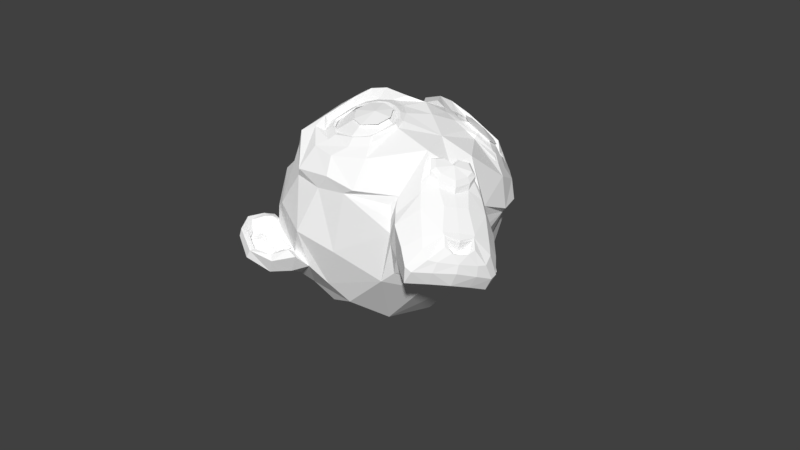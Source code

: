 # Source: SphereSuzanne.blend  (saved by Blender 2.79.0; exported with 4.5.12 LTS)
import bpy
from mathutils import Matrix  # noqa: F401  (used for matrix-valued properties, if any)

bpy.ops.wm.read_factory_settings(use_empty=True)
scene = bpy.context.scene
scene.name = 'Scene'

# ---- collections
col_collection_1 = bpy.data.collections.new('Collection 1'); scene.collection.children.link(col_collection_1)

# ---- materials (node trees are filled in below, after node groups)
mat_suzannemat = bpy.data.materials.new('SuzanneMat')
mat_suzannemat.alpha_threshold = 0.0
mat_suzannemat.use_transparent_shadow = False
mat_suzannemat.diffuse_color = (1.0, 1.0, 1.0, 1.0)
mat_suzannemat.roughness = 0.5
mat_suzannemat.specular_intensity = 0.0

# ---- material node trees

# ---- world
world_world = bpy.data.worlds.new('World'); scene.world = world_world
world_world.color = (0.05088, 0.05088, 0.05088)
world_world.use_sun_shadow = False
world_world.sun_shadow_jitter_overblur = 0.0
world_world.cycles.sampling_method = 'MANUAL'

# ---- meshes
me_suzanne = bpy.data.meshes.new('Suzanne')
me_suzanne.from_pydata([(0.5131, -0.8415, 0.1806), (-0.5131, -0.8415, 0.1806), (0.5921, -0.7539, 0.09848), (-0.5921, -0.7539, 0.09848), (0.6573, -0.6289, 0.05198), (-0.6573, -0.6289, 0.05198), (0.4978, -0.7381, -0.06151), (-0.4978, -0.7381, -0.06151), (0.4585, -0.838, 0.02005), (-0.4585, -0.838, 0.02005), (0.433, -0.8866, 0.1478), (-0.433, -0.8866, 0.1478), (0.3466, -0.9226, 0.1897), (-0.3466, -0.9226, 0.1897), (0.2884, -0.9167, 0.1045), (-0.2884, -0.9167, 0.1045), (0.2653, -0.8731, 0.04534), (-0.2653, -0.8731, 0.04534), (0.1269, -0.8621, 0.3509), (-0.1269, -0.8621, 0.3509), (0.1972, -0.9094, 0.3123), (-0.1972, -0.9094, 0.3123), (0.3054, -0.9196, 0.2876), (-0.3054, -0.9196, 0.2876), (0.3284, -0.8913, 0.3804), (-0.3284, -0.8913, 0.3804), (0.2541, -0.8466, 0.4716), (-0.2541, -0.8466, 0.4716), (0.2072, -0.7534, 0.558), (-0.2072, -0.7534, 0.558), (0.4078, -0.6636, 0.5872), (-0.4078, -0.6636, 0.5872), (0.4028, -0.7759, 0.5093), (-0.4028, -0.7759, 0.5093), (0.4058, -0.8514, 0.4043), (-0.4058, -0.8514, 0.4043), (0.4926, -0.821, 0.3609), (-0.4926, -0.821, 0.3609), (0.5519, -0.725, 0.4241), (-0.5519, -0.725, 0.4241), (0.5986, -0.6019, 0.4724), (-0.5986, -0.6019, 0.4724), (0.693, -0.5882, 0.2611), (-0.693, -0.5882, 0.2611), (0.6278, -0.7119, 0.2624), (-0.6278, -0.7119, 0.2624), (0.5333, -0.8172, 0.2662), (-0.5333, -0.8172, 0.2662), (0.5348, -0.8281, 0.2635), (-0.5348, -0.8281, 0.2635), (0.4937, -0.8307, 0.3651), (-0.4937, -0.8307, 0.3651), (0.3973, -0.8668, 0.4149), (-0.3973, -0.8668, 0.4149), (0.3133, -0.9089, 0.384), (-0.3133, -0.9089, 0.384), (0.2815, -0.9399, 0.2844), (-0.2815, -0.9399, 0.2844), (0.331, -0.9419, 0.178), (-0.331, -0.9419, 0.178), (0.4086, -0.9095, 0.2704), (-0.4086, -0.9095, 0.2704), (0.4254, -0.9051, 0.1275), (-0.4254, -0.9051, 0.1275), (0.5148, -0.8522, 0.17), (-0.5148, -0.8522, 0.17), (0.0, -0.8542, 0.5272), (0.0, -0.9407, 0.4207), (0.0, -0.7297, -0.6712), (0.0, -0.8753, -0.4007), (0.0, -0.9346, -0.2623), (0.0, -0.6976, -0.7281), (0.0, -0.7334, 0.5684), (0.0, -0.6334, 0.7004), (0.0, 0.4051, 0.7637), (0.0, 0.636, 0.472), (0.0, 0.659, 0.06999), (0.0, 0.3598, -0.3883), (0.3173, -0.6951, -0.3312), (-0.3173, -0.6951, -0.3312), (0.3613, -0.6084, -0.5165), (-0.3613, -0.6084, -0.5165), (0.3427, -0.5642, -0.6761), (-0.3427, -0.5642, -0.6761), (0.3278, -0.5093, -0.7878), (-0.3278, -0.5093, -0.7878), (0.2883, -0.4995, -0.8223), (-0.2883, -0.4995, -0.8223), (0.1583, -0.5276, -0.8454), (-0.1583, -0.5276, -0.8454), (0.0, -0.5477, -0.8571), (0.5718, -0.5941, -0.2047), (-0.5718, -0.5941, -0.2047), (0.7102, -0.565, -0.05216), (-0.7102, -0.565, -0.05216), (0.8244, -0.4448, 0.1481), (-0.8244, -0.4448, 0.1481), (0.7957, -0.574, 0.4029), (-0.7957, -0.574, 0.4029), (0.6926, -0.6173, 0.4736), (-0.6926, -0.6173, 0.4736), (0.4994, -0.6928, 0.6094), (-0.4994, -0.6928, 0.6094), (0.3145, -0.727, 0.7453), (-0.3145, -0.727, 0.7453), (0.1601, -0.7684, 0.7347), (-0.1601, -0.7684, 0.7347), (0.07509, -0.8353, 0.5776), (-0.07509, -0.8353, 0.5776), (0.2, -0.8712, 0.4898), (-0.2, -0.8712, 0.4898), (0.1658, -0.9089, 0.3819), (-0.1658, -0.9089, 0.3819), (0.2884, -0.9167, 0.1045), (-0.2884, -0.9167, 0.1045), (0.4855, -0.8141, 0.0001658), (-0.4855, -0.8141, 0.0001658), (0.5921, -0.7419, 0.06137), (-0.5921, -0.7419, 0.06137), (0.6804, -0.677, 0.1981), (-0.6804, -0.677, 0.1981), (0.6767, -0.6666, 0.3098), (-0.6767, -0.6666, 0.3098), (0.6344, -0.6825, 0.3917), (-0.6344, -0.6825, 0.3917), (0.4769, -0.7619, 0.4781), (-0.4769, -0.7619, 0.4781), (0.2898, -0.8265, 0.5326), (-0.2898, -0.8265, 0.5326), (0.0, -0.7125, -0.7208), (0.1055, -0.72, -0.6911), (-0.1055, -0.72, -0.6911), (0.1075, -0.6791, -0.7609), (-0.1075, -0.6791, -0.7609), (0.05643, -0.6595, -0.7905), (-0.05643, -0.6595, -0.7905), (0.0, -0.6521, -0.7965), (0.0, -0.8994, -0.2883), (0.0, -0.9152, -0.2275), (0.141, -0.9034, -0.2324), (-0.141, -0.9034, -0.2324), (0.1625, -0.8769, -0.3149), (-0.1625, -0.8769, -0.3149), (0.1086, -0.852, -0.3834), (-0.1086, -0.852, -0.3834), (0.5125, -0.7707, -0.07977), (-0.5125, -0.7707, -0.07977), (0.687, -0.6588, 0.05317), (-0.687, -0.6588, 0.05317), (0.7482, -0.6098, 0.2072), (-0.7482, -0.6098, 0.2072), (0.7265, -0.6493, 0.3685), (-0.7265, -0.6493, 0.3685), (0.6733, -0.7183, 0.4069), (-0.6733, -0.7183, 0.4069), (0.4467, -0.8068, 0.557), (-0.4467, -0.8068, 0.557), (0.3136, -0.8378, 0.6427), (-0.3136, -0.8378, 0.6427), (0.2095, -0.868, 0.6344), (-0.2095, -0.868, 0.6344), (0.1178, -0.9263, 0.4874), (-0.1178, -0.9263, 0.4874), (0.1627, -0.959, -0.1527), (-0.1627, -0.959, -0.1527), (0.2369, -0.7583, -0.5086), (-0.2369, -0.7583, -0.5086), (0.242, -0.6759, -0.6784), (-0.242, -0.6759, -0.6784), (0.2439, -0.6365, -0.7476), (-0.2439, -0.6365, -0.7476), (0.2085, -0.5989, -0.8054), (-0.2085, -0.5989, -0.8054), (0.1458, -0.5988, -0.8188), (-0.1458, -0.5988, -0.8188), (0.0, -0.6052, -0.8309), (0.0, -0.9538, 0.03483), (0.0, -0.9514, 0.2714), (0.3706, -0.7959, 0.5294), (-0.3706, -0.7959, 0.5294), (0.2341, -0.9308, 0.1716), (-0.2341, -0.9308, 0.1716), (0.1859, -0.9303, 0.2681), (-0.1859, -0.9303, 0.2681), (0.1148, -0.7261, -0.6722), (-0.1148, -0.7261, -0.6722), (0.08813, -0.8042, -0.5111), (-0.08813, -0.8042, -0.5111), (0.0, -0.8061, -0.5134), (0.0, -0.8408, -0.4221), (0.1157, -0.8878, -0.3535), (-0.1157, -0.8878, -0.3535), (0.165, -0.9107, -0.2979), (-0.165, -0.9107, -0.2979), (0.146, -0.9336, -0.2001), (-0.146, -0.9336, -0.2001), (0.05307, -0.9442, -0.1942), (-0.05307, -0.9442, -0.1942), (0.0, -0.9498, -0.2689), (0.06069, -0.9557, -0.2122), (-0.06069, -0.9557, -0.2122), (0.1201, -0.9488, -0.2192), (-0.1201, -0.9488, -0.2192), (0.1328, -0.9357, -0.2898), (-0.1328, -0.9357, -0.2898), (0.09611, -0.9148, -0.3232), (-0.09611, -0.9148, -0.3232), (0.0, -0.9043, -0.3635), (0.3424, -0.6295, -0.4373), (-0.3424, -0.6295, -0.4373), (0.2159, -0.8324, -0.3402), (-0.2159, -0.8324, -0.3402), (0.2233, -0.8043, -0.405), (-0.2233, -0.8043, -0.405), (0.3362, -0.6538, -0.3882), (-0.3362, -0.6538, -0.3882), (0.0, -0.6543, -0.7883), (0.04269, -0.6553, -0.7837), (-0.04269, -0.6553, -0.7837), (0.08669, -0.682, -0.7534), (-0.08669, -0.682, -0.7534), (0.08967, -0.7091, -0.7069), (-0.08967, -0.7091, -0.7069), (0.0, -0.6414, -0.7431), (0.09061, -0.6528, -0.7226), (-0.09061, -0.6528, -0.7226), (0.08817, -0.6219, -0.7601), (-0.08817, -0.6219, -0.7601), (0.04339, -0.61, -0.7832), (-0.04339, -0.61, -0.7832), (0.0, -0.6092, -0.7877), (0.2295, -0.9337, 0.2693), (-0.2295, -0.9337, 0.2693), (0.2557, -0.936, 0.1883), (-0.2557, -0.936, 0.1883), (0.3839, -0.8193, 0.4813), (-0.3839, -0.8193, 0.4813), (0.3192, -0.8482, 0.4811), (-0.3192, -0.8482, 0.4811), (0.465, -0.8191, 0.4322), (-0.465, -0.8191, 0.4322), (0.6044, -0.7228, 0.3727), (-0.6044, -0.7228, 0.3727), (0.633, -0.7165, 0.3068), (-0.633, -0.7165, 0.3068), (0.6416, -0.7185, 0.2093), (-0.6416, -0.7185, 0.2093), (0.5638, -0.7905, 0.1077), (-0.5638, -0.7905, 0.1077), (0.4713, -0.8489, 0.06107), (-0.4713, -0.8489, 0.06107), (0.3022, -0.9331, 0.1232), (-0.3022, -0.9331, 0.1232), (0.2311, -0.9113, 0.3623), (-0.2311, -0.9113, 0.3623), (0.2573, -0.8811, 0.4424), (-0.2573, -0.8811, 0.4424), (0.2911, -0.8621, 0.4298), (-0.2911, -0.8621, 0.4298), (0.2554, -0.8904, 0.3672), (-0.2554, -0.8904, 0.3672), (0.328, -0.9106, 0.1452), (-0.328, -0.9106, 0.1452), (0.4774, -0.8357, 0.09081), (-0.4774, -0.8357, 0.09081), (0.5568, -0.7814, 0.1274), (-0.5568, -0.7814, 0.1274), (0.6211, -0.7187, 0.2303), (-0.6211, -0.7187, 0.2303), (0.6166, -0.7104, 0.3051), (-0.6166, -0.7104, 0.3051), (0.5884, -0.7176, 0.3647), (-0.5884, -0.7176, 0.3647), (0.4654, -0.8025, 0.4306), (-0.4654, -0.8025, 0.4306), (0.333, -0.8464, 0.4592), (-0.333, -0.8464, 0.4592), (0.3902, -0.8183, 0.4608), (-0.3902, -0.8183, 0.4608), (0.2814, -0.9131, 0.2119), (-0.2814, -0.9131, 0.2119), (0.2664, -0.9041, 0.2842), (-0.2664, -0.9041, 0.2842), (0.1484, -0.7104, 0.6012), (-0.1484, -0.7104, 0.6012), (0.2164, -0.6486, 0.7285), (-0.2164, -0.6486, 0.7285), (0.3546, -0.6086, 0.7219), (-0.3546, -0.6086, 0.7219), (0.523, -0.5729, 0.5935), (-0.523, -0.5729, 0.5935), (0.6952, -0.496, 0.4619), (-0.6952, -0.496, 0.4619), (0.7764, -0.4575, 0.3976), (-0.7764, -0.4575, 0.3976), (0.8007, -0.3767, 0.1674), (-0.8007, -0.3767, 0.1674), (0.7161, -0.4307, -0.01297), (-0.7161, -0.4307, -0.01297), (0.6006, -0.5217, -0.1541), (-0.6006, -0.5217, -0.1541), (0.0, -0.289, 0.8995), (0.0, 0.04232, 0.9033), (0.0, 0.5705, -0.1686), (0.0, -0.1492, -0.6065), (0.0, -0.4462, -0.8618), (0.0, -0.3433, -0.7838), (0.0, -0.3193, -0.6728), (0.0, -0.2692, -0.6306), (0.8141, -0.06665, 0.2271), (-0.8141, -0.06665, 0.2271), (0.7955, 0.01911, 0.3016), (-0.7955, 0.01911, 0.3016), (0.6734, 0.3387, 0.2401), (-0.6734, 0.3387, 0.2401), (0.3887, 0.5417, 0.3796), (-0.3887, 0.5417, 0.3796), (0.7574, -0.06226, -0.05049), (-0.7574, -0.06226, -0.05049), (0.6091, 0.1768, -0.13), (-0.6091, 0.1768, -0.13), (0.5861, 0.3653, -0.001355), (-0.5861, 0.3653, -0.001355), (0.3, 0.558, 0.05612), (-0.3, 0.558, 0.05612), (0.3219, -0.436, -0.5083), (-0.3219, -0.436, -0.5083), (0.2369, -0.2359, -0.5675), (-0.2369, -0.2359, -0.5675), (0.2891, -0.3828, -0.7111), (-0.2891, -0.3828, -0.7111), (0.2941, -0.4019, -0.6002), (-0.2941, -0.4019, -0.6002), (0.2941, -0.391, -0.8122), (-0.2941, -0.391, -0.8122), (0.1401, -0.367, -0.7549), (-0.1401, -0.367, -0.7549), (0.1475, -0.3653, -0.6484), (-0.1475, -0.3653, -0.6484), (0.1474, -0.4262, -0.8424), (-0.1474, -0.4262, -0.8424), (0.3293, -0.4818, -0.4578), (-0.3293, -0.4818, -0.4578), (0.3375, -0.554, -0.4033), (-0.3375, -0.554, -0.4033), (0.3442, -0.6204, -0.3386), (-0.3442, -0.6204, -0.3386), (0.2743, -0.1153, -0.5284), (-0.2743, -0.1153, -0.5284), (0.311, 0.2938, -0.3306), (-0.311, 0.2938, -0.3306), (0.3205, 0.4805, -0.1338), (-0.3205, 0.4805, -0.1338), (0.3859, 0.2776, 0.7486), (-0.3859, 0.2776, 0.7486), (0.4037, 0.02701, 0.8357), (-0.4037, 0.02701, 0.8357), (0.4331, -0.2385, 0.8169), (-0.4331, -0.2385, 0.8169), (0.5264, -0.4443, 0.5881), (-0.5264, -0.4443, 0.5881), (0.7417, -0.3361, 0.4133), (-0.7417, -0.3361, 0.4133), (0.6737, -0.2783, 0.478), (-0.6737, -0.2783, 0.478), (0.6017, -0.07122, 0.6645), (-0.6017, -0.07122, 0.6645), (0.7418, -0.1389, 0.5283), (-0.7418, -0.1389, 0.5283), (0.7058, 0.06645, 0.5544), (-0.7058, 0.06645, 0.5544), (0.5657, 0.1343, 0.6703), (-0.5657, 0.1343, 0.6703), (0.5427, 0.3273, 0.5862), (-0.5427, 0.3273, 0.5862), (0.6809, 0.2595, 0.4705), (-0.6809, 0.2595, 0.4705), (0.5315, 0.4593, 0.292), (-0.5315, 0.4593, 0.292), (0.4419, 0.4703, 0.02735), (-0.4419, 0.4703, 0.02735), (0.7446, 0.1542, 0.3041), (-0.7446, 0.1542, 0.3041), (0.5456, -0.08733, -0.2542), (-0.5456, -0.08733, -0.2542), (0.4592, 0.2479, -0.2134), (-0.4592, 0.2479, -0.2134), (0.7752, 0.1617, 0.3624), (-0.7752, 0.1617, 0.3624), (0.7352, 0.1027, -0.1303), (-0.7352, 0.1027, -0.1303), (0.8599, 0.2152, -0.07231), (-0.8599, 0.2152, -0.07231), (0.9848, 0.2547, 0.05779), (-0.9848, 0.2547, 0.05779), (1.019, 0.2378, 0.2583), (-1.019, 0.2378, 0.2583), (0.9436, 0.2456, 0.4042), (-0.9436, 0.2456, 0.4042), (0.8373, 0.1962, 0.4023), (-0.8373, 0.1962, 0.4023), (0.8413, 0.1834, 0.3547), (-0.8413, 0.1834, 0.3547), (0.9254, 0.2323, 0.356), (-0.9254, 0.2323, 0.356), (0.975, 0.2379, 0.2383), (-0.975, 0.2379, 0.2383), (0.949, 0.2477, 0.07595), (-0.949, 0.2477, 0.07595), (0.8612, 0.2006, -0.02139), (-0.8612, 0.2006, -0.02139), (0.7718, 0.1015, -0.06089), (-0.7718, 0.1015, -0.06089), (0.801, 0.1472, 0.3212), (-0.801, 0.1472, 0.3212), (0.8075, 0.1993, 0.2702), (-0.8075, 0.1993, 0.2702), (0.7914, 0.1552, -0.01396), (-0.7914, 0.1552, -0.01396), (0.8565, 0.2453, 0.01196), (-0.8565, 0.2453, 0.01196), (0.9303, 0.2781, 0.08819), (-0.9303, 0.2781, 0.08819), (0.9539, 0.2699, 0.2087), (-0.9539, 0.2699, 0.2087), (0.9149, 0.27, 0.2955), (-0.9149, 0.27, 0.2955), (0.8404, 0.2367, 0.2945), (-0.8404, 0.2367, 0.2945), (0.7609, 0.1581, 0.2674), (-0.7609, 0.1581, 0.2674), (0.7505, 0.2121, 0.1613), (-0.7505, 0.2121, 0.1613), (0.7027, 0.2298, 0.09188), (-0.7027, 0.2298, 0.09188), (0.7425, 0.2165, 0.08424), (-0.7425, 0.2165, 0.08424), (0.7567, 0.2115, 0.02104), (-0.7567, 0.2115, 0.02104), (0.7365, 0.2173, -0.007794), (-0.7365, 0.2173, -0.007794), (0.7277, 0.07095, -0.0001085), (-0.7277, 0.07095, -0.0001085), (0.6989, 0.1581, -0.02091), (-0.6989, 0.1581, -0.02091), (0.697, 0.1719, 0.03994), (-0.697, 0.1719, 0.03994), (0.7375, 0.1709, 0.1931), (-0.7375, 0.1709, 0.1931), (0.7824, 0.1937, 0.221), (-0.7824, 0.1937, 0.221), (0.7728, 0.2347, 0.2124), (-0.7728, 0.2347, 0.2124), (0.7269, 0.2522, -0.006807), (-0.7269, 0.2522, -0.006807), (0.7522, 0.2449, 0.02174), (-0.7522, 0.2449, 0.02174), (0.7379, 0.2498, 0.07703), (-0.7379, 0.2498, 0.07703), (0.6976, 0.2628, 0.09147), (-0.6976, 0.2628, 0.09147), (0.7461, 0.2455, 0.1599), (-0.7461, 0.2455, 0.1599), (0.8422, 0.2738, 0.2789), (-0.8422, 0.2738, 0.2789), (0.9184, 0.3006, 0.2813), (-0.9184, 0.3006, 0.2813), (0.9611, 0.299, 0.2011), (-0.9611, 0.299, 0.2011), (0.9382, 0.3017, 0.08191), (-0.9382, 0.3017, 0.08191), (0.8523, 0.2827, 0.01265), (-0.8523, 0.2827, 0.01265), (0.7813, 0.1975, -0.006001), (-0.7813, 0.1975, -0.006001), (0.804, 0.2389, 0.2545), (-0.804, 0.2389, 0.2545), (0.7751, 0.2432, 0.104), (-0.7751, 0.2432, 0.104), (0.8023, 0.2404, 0.0633), (-0.8023, 0.2404, 0.0633), (0.8337, 0.2518, 0.1155), (-0.8337, 0.2518, 0.1155), (0.8122, 0.2466, 0.1558), (-0.8122, 0.2466, 0.1558), (0.8388, 0.2529, 0.2054), (-0.8388, 0.2529, 0.2054), (0.862, 0.2532, 0.1657), (-0.862, 0.2532, 0.1657), (0.8918, 0.25, 0.1829), (-0.8918, 0.25, 0.1829), (0.876, 0.252, 0.2337), (-0.876, 0.252, 0.2337), (0.8157, 0.3197, 0.3625), (-0.8157, 0.3197, 0.3625), (0.94, 0.3303, 0.3694), (-0.94, 0.3303, 0.3694), (1.019, 0.2897, 0.2387), (-1.019, 0.2897, 0.2387), (0.989, 0.3198, 0.05799), (-0.989, 0.3198, 0.05799), (0.8345, 0.331, -0.05561), (-0.8345, 0.331, -0.05561), (0.7055, 0.2588, -0.1046), (-0.7055, 0.2588, -0.1046), (0.7326, 0.2782, 0.3364), (-0.7326, 0.2782, 0.3364)], [], [(46, 0, 2, 44), (3, 1, 47, 45), (44, 2, 4, 42), (5, 3, 45, 43), (2, 8, 6, 4), (7, 9, 3, 5), (0, 10, 8, 2), (9, 11, 1, 3), (10, 12, 14, 8), (15, 13, 11, 9), (8, 14, 16, 6), (17, 15, 9, 7), (14, 20, 18, 16), (19, 21, 15, 17), (12, 22, 20, 14), (21, 23, 13, 15), (22, 24, 26, 20), (27, 25, 23, 21), (20, 26, 28, 18), (29, 27, 21, 19), (26, 32, 30, 28), (31, 33, 27, 29), (24, 34, 32, 26), (33, 35, 25, 27), (34, 36, 38, 32), (39, 37, 35, 33), (32, 38, 40, 30), (41, 39, 33, 31), (38, 44, 42, 40), (43, 45, 39, 41), (36, 46, 44, 38), (45, 47, 37, 39), (46, 36, 50, 48), (51, 37, 47, 49), (36, 34, 52, 50), (53, 35, 37, 51), (34, 24, 54, 52), (55, 25, 35, 53), (24, 22, 56, 54), (57, 23, 25, 55), (22, 12, 58, 56), (59, 13, 23, 57), (12, 10, 62, 58), (63, 11, 13, 59), (10, 0, 64, 62), (65, 1, 11, 63), (0, 46, 48, 64), (49, 47, 1, 65), (60, 64, 48), (49, 65, 61), (62, 64, 60), (61, 65, 63), (60, 58, 62), (63, 59, 61), (60, 56, 58), (59, 57, 61), (60, 54, 56), (57, 55, 61), (60, 52, 54), (55, 53, 61), (60, 50, 52), (53, 51, 61), (60, 48, 50), (51, 49, 61), (88, 173, 175, 90), (175, 174, 89, 90), (86, 171, 173, 88), (174, 172, 87, 89), (84, 169, 171, 86), (172, 170, 85, 87), (82, 167, 169, 84), (170, 168, 83, 85), (80, 165, 167, 82), (168, 166, 81, 83), (78, 91, 145, 163), (146, 92, 79, 164), (91, 93, 147, 145), (148, 94, 92, 146), (93, 95, 149, 147), (150, 96, 94, 148), (95, 97, 151, 149), (152, 98, 96, 150), (97, 99, 153, 151), (154, 100, 98, 152), (99, 101, 155, 153), (156, 102, 100, 154), (101, 103, 157, 155), (158, 104, 102, 156), (103, 105, 159, 157), (160, 106, 104, 158), (105, 107, 161, 159), (162, 108, 106, 160), (107, 66, 67, 161), (67, 66, 108, 162), (109, 127, 159, 161), (160, 128, 110, 162), (127, 178, 157, 159), (158, 179, 128, 160), (125, 155, 157, 178), (158, 156, 126, 179), (123, 153, 155, 125), (156, 154, 124, 126), (121, 151, 153, 123), (154, 152, 122, 124), (119, 149, 151, 121), (152, 150, 120, 122), (117, 147, 149, 119), (150, 148, 118, 120), (115, 145, 147, 117), (148, 146, 116, 118), (113, 163, 145, 115), (146, 164, 114, 116), (113, 180, 176, 163), (176, 181, 114, 164), (109, 161, 67, 111), (67, 162, 110, 112), (111, 67, 177, 182), (177, 67, 112, 183), (176, 180, 182, 177), (183, 181, 176, 177), (134, 136, 175, 173), (175, 136, 135, 174), (132, 134, 173, 171), (174, 135, 133, 172), (130, 132, 171, 169), (172, 133, 131, 170), (165, 186, 184, 167), (185, 187, 166, 168), (130, 169, 167, 184), (168, 170, 131, 185), (143, 189, 188, 186), (188, 189, 144, 187), (184, 186, 188, 68), (188, 187, 185, 68), (129, 130, 184, 68), (185, 131, 129, 68), (141, 192, 190, 143), (191, 193, 142, 144), (139, 194, 192, 141), (193, 195, 140, 142), (138, 196, 194, 139), (195, 197, 138, 140), (137, 70, 196, 138), (197, 70, 137, 138), (189, 143, 190, 69), (191, 144, 189, 69), (69, 190, 205, 207), (206, 191, 69, 207), (70, 198, 199, 196), (200, 198, 70, 197), (196, 199, 201, 194), (202, 200, 197, 195), (194, 201, 203, 192), (204, 202, 195, 193), (192, 203, 205, 190), (206, 204, 193, 191), (198, 203, 201, 199), (202, 204, 198, 200), (198, 207, 205, 203), (206, 207, 198, 204), (138, 139, 163, 176), (164, 140, 138, 176), (139, 141, 210, 163), (211, 142, 140, 164), (141, 143, 212, 210), (213, 144, 142, 211), (143, 186, 165, 212), (166, 187, 144, 213), (80, 208, 212, 165), (213, 209, 81, 166), (208, 214, 210, 212), (211, 215, 209, 213), (78, 163, 210, 214), (211, 164, 79, 215), (130, 129, 71, 221), (71, 129, 131, 222), (132, 130, 221, 219), (222, 131, 133, 220), (134, 132, 219, 217), (220, 133, 135, 218), (136, 134, 217, 216), (218, 135, 136, 216), (216, 217, 228, 230), (229, 218, 216, 230), (217, 219, 226, 228), (227, 220, 218, 229), (219, 221, 224, 226), (225, 222, 220, 227), (221, 71, 223, 224), (223, 71, 222, 225), (223, 230, 228, 224), (229, 230, 223, 225), (224, 228, 226), (227, 229, 225), (182, 180, 233, 231), (234, 181, 183, 232), (111, 182, 231, 253), (232, 183, 112, 254), (109, 111, 253, 255), (254, 112, 110, 256), (180, 113, 251, 233), (252, 114, 181, 234), (113, 115, 249, 251), (250, 116, 114, 252), (115, 117, 247, 249), (248, 118, 116, 250), (117, 119, 245, 247), (246, 120, 118, 248), (119, 121, 243, 245), (244, 122, 120, 246), (121, 123, 241, 243), (242, 124, 122, 244), (123, 125, 239, 241), (240, 126, 124, 242), (125, 178, 235, 239), (236, 179, 126, 240), (178, 127, 237, 235), (238, 128, 179, 236), (127, 109, 255, 237), (256, 110, 128, 238), (237, 255, 257, 275), (258, 256, 238, 276), (235, 237, 275, 277), (276, 238, 236, 278), (239, 235, 277, 273), (278, 236, 240, 274), (241, 239, 273, 271), (274, 240, 242, 272), (243, 241, 271, 269), (272, 242, 244, 270), (245, 243, 269, 267), (270, 244, 246, 268), (247, 245, 267, 265), (268, 246, 248, 266), (249, 247, 265, 263), (266, 248, 250, 264), (251, 249, 263, 261), (264, 250, 252, 262), (233, 251, 261, 279), (262, 252, 234, 280), (255, 253, 259, 257), (260, 254, 256, 258), (253, 231, 281, 259), (282, 232, 254, 260), (231, 233, 279, 281), (280, 234, 232, 282), (66, 107, 283, 72), (284, 108, 66, 72), (107, 105, 285, 283), (286, 106, 108, 284), (105, 103, 287, 285), (288, 104, 106, 286), (103, 101, 289, 287), (290, 102, 104, 288), (101, 99, 291, 289), (292, 100, 102, 290), (99, 97, 293, 291), (294, 98, 100, 292), (97, 95, 295, 293), (296, 96, 98, 294), (95, 93, 297, 295), (298, 94, 96, 296), (93, 91, 299, 297), (300, 92, 94, 298), (307, 308, 327, 337), (328, 308, 307, 338), (306, 307, 337, 335), (338, 307, 306, 336), (305, 306, 335, 339), (336, 306, 305, 340), (88, 90, 305, 339), (305, 90, 89, 340), (86, 88, 339, 333), (340, 89, 87, 334), (84, 86, 333, 329), (334, 87, 85, 330), (82, 84, 329, 331), (330, 85, 83, 332), (329, 335, 337, 331), (338, 336, 330, 332), (329, 333, 339, 335), (340, 334, 330, 336), (325, 331, 337, 327), (338, 332, 326, 328), (80, 82, 331, 325), (332, 83, 81, 326), (208, 341, 343, 214), (344, 342, 209, 215), (80, 325, 341, 208), (342, 326, 81, 209), (78, 214, 343, 345), (344, 215, 79, 346), (78, 345, 299, 91), (300, 346, 79, 92), (76, 323, 351, 303), (352, 324, 76, 303), (303, 351, 349, 77), (350, 352, 303, 77), (77, 349, 347, 304), (348, 350, 77, 304), (304, 347, 327, 308), (328, 348, 304, 308), (325, 327, 347, 341), (348, 328, 326, 342), (295, 297, 317, 309), (318, 298, 296, 310), (75, 315, 323, 76), (324, 316, 75, 76), (301, 357, 355, 302), (356, 358, 301, 302), (302, 355, 353, 74), (354, 356, 302, 74), (74, 353, 315, 75), (316, 354, 74, 75), (291, 293, 361, 363), (362, 294, 292, 364), (363, 361, 367, 365), (368, 362, 364, 366), (365, 367, 369, 371), (370, 368, 366, 372), (371, 369, 375, 373), (376, 370, 372, 374), (313, 377, 373, 375), (374, 378, 314, 376), (315, 353, 373, 377), (374, 354, 316, 378), (353, 355, 371, 373), (372, 356, 354, 374), (355, 357, 365, 371), (366, 358, 356, 372), (357, 359, 363, 365), (364, 360, 358, 366), (289, 291, 363, 359), (364, 292, 290, 360), (73, 359, 357, 301), (358, 360, 73, 301), (283, 285, 287, 289), (288, 286, 284, 290), (283, 289, 359, 73), (360, 290, 284, 73), (72, 283, 73), (73, 284, 72), (293, 295, 309, 361), (310, 296, 294, 362), (309, 311, 367, 361), (368, 312, 310, 362), (311, 381, 369, 367), (370, 382, 312, 368), (313, 375, 369, 381), (370, 376, 314, 382), (347, 349, 385, 383), (386, 350, 348, 384), (317, 383, 385, 319), (386, 384, 318, 320), (297, 299, 383, 317), (384, 300, 298, 318), (299, 343, 341, 383), (342, 344, 300, 384), (341, 347, 383), (384, 348, 342), (299, 345, 343), (344, 346, 300), (313, 321, 379, 377), (380, 322, 314, 378), (315, 377, 379, 323), (380, 378, 316, 324), (319, 385, 379, 321), (380, 386, 320, 322), (349, 351, 379, 385), (380, 352, 350, 386), (323, 379, 351), (352, 380, 324), (399, 387, 413, 401), (414, 388, 400, 402), (399, 401, 403, 397), (404, 402, 400, 398), (397, 403, 405, 395), (406, 404, 398, 396), (395, 405, 407, 393), (408, 406, 396, 394), (393, 407, 409, 391), (410, 408, 394, 392), (391, 409, 411, 389), (412, 410, 392, 390), (409, 419, 417, 411), (418, 420, 410, 412), (407, 421, 419, 409), (420, 422, 408, 410), (405, 423, 421, 407), (422, 424, 406, 408), (403, 425, 423, 405), (424, 426, 404, 406), (401, 427, 425, 403), (426, 428, 402, 404), (401, 413, 415, 427), (416, 414, 402, 428), (317, 319, 443, 441), (444, 320, 318, 442), (319, 389, 411, 443), (412, 390, 320, 444), (309, 317, 441, 311), (442, 318, 310, 312), (381, 429, 413, 387), (414, 430, 382, 388), (411, 417, 439, 443), (440, 418, 412, 444), (437, 445, 443, 439), (444, 446, 438, 440), (433, 445, 437, 435), (438, 446, 434, 436), (431, 447, 445, 433), (446, 448, 432, 434), (429, 447, 431, 449), (432, 448, 430, 450), (413, 429, 449, 415), (450, 430, 414, 416), (311, 447, 429, 381), (430, 448, 312, 382), (311, 441, 445, 447), (446, 442, 312, 448), (441, 443, 445), (446, 444, 442), (415, 449, 451, 475), (452, 450, 416, 476), (449, 431, 461, 451), (462, 432, 450, 452), (431, 433, 459, 461), (460, 434, 432, 462), (433, 435, 457, 459), (458, 436, 434, 460), (435, 437, 455, 457), (456, 438, 436, 458), (437, 439, 453, 455), (454, 440, 438, 456), (439, 417, 473, 453), (474, 418, 440, 454), (427, 415, 475, 463), (476, 416, 428, 464), (425, 427, 463, 465), (464, 428, 426, 466), (423, 425, 465, 467), (466, 426, 424, 468), (421, 423, 467, 469), (468, 424, 422, 470), (419, 421, 469, 471), (470, 422, 420, 472), (417, 419, 471, 473), (472, 420, 418, 474), (457, 455, 479, 477), (480, 456, 458, 478), (477, 479, 481, 483), (482, 480, 478, 484), (483, 481, 487, 485), (488, 482, 484, 486), (485, 487, 489, 491), (490, 488, 486, 492), (463, 475, 485, 491), (486, 476, 464, 492), (451, 483, 485, 475), (486, 484, 452, 476), (451, 461, 477, 483), (478, 462, 452, 484), (457, 477, 461, 459), (462, 478, 458, 460), (453, 473, 479, 455), (480, 474, 454, 456), (471, 481, 479, 473), (480, 482, 472, 474), (469, 487, 481, 471), (482, 488, 470, 472), (467, 489, 487, 469), (488, 490, 468, 470), (465, 491, 489, 467), (490, 492, 466, 468), (463, 491, 465), (466, 492, 464), (391, 389, 503, 501), (504, 390, 392, 502), (393, 391, 501, 499), (502, 392, 394, 500), (395, 393, 499, 497), (500, 394, 396, 498), (397, 395, 497, 495), (498, 396, 398, 496), (399, 397, 495, 493), (496, 398, 400, 494), (387, 399, 493, 505), (494, 400, 388, 506), (493, 501, 503, 505), (504, 502, 494, 506), (493, 495, 499, 501), (500, 496, 494, 502), (495, 497, 499), (500, 498, 496), (313, 381, 387, 505), (388, 382, 314, 506), (313, 505, 503, 321), (504, 506, 314, 322), (319, 321, 503, 389), (504, 322, 320, 390)])
me_suzanne.materials.append(mat_suzannemat)
me_suzanne.use_remesh_preserve_volume = False
me_suzanne.use_remesh_preserve_attributes = False
me_suzanne.use_mirror_vertex_groups = False
me_suzanne.update()

# ---- objects
ob_suzanne = bpy.data.objects.new('Suzanne', me_suzanne)

# ---- transforms, parenting, visibility, modifiers, constraints
ob_suzanne.location = (0.0, 0.0, 0.0)
ob_suzanne.rotation_euler = (1.881, -3.418, -2.098)
ob_suzanne.scale = (1.514, 1.514, 1.514)
ob_suzanne.lineart.crease_threshold = 0.0

# ---- collection membership
col_collection_1.objects.link(ob_suzanne)

# ---- scene / render settings (as saved in the file)
scene.frame_start = 1; scene.frame_end = 250; scene.frame_set(1)
scene.render.engine = 'BLENDER_EEVEE_NEXT'
scene.render.resolution_percentage = 50
scene.render.dither_intensity = 0.0
scene.cycles.use_denoising = False
scene.cycles.samples = 128
scene.cycles.sampling_pattern = 'TABULATED_SOBOL'
scene.cycles.use_adaptive_sampling = False
scene.cycles.use_light_tree = False
scene.cycles.blur_glossy = 0.0
scene.cycles.sample_clamp_indirect = 0.0
scene.view_settings.view_transform = 'Standard'
bpy.context.view_layer.update()

# ---- added for rendering (the .blend has no active camera and no usable light): camera, sun
cam_auto = bpy.data.cameras.new('AutoCamera')
cam_auto.lens = 50.0
cam_auto.sensor_width = 36.0
cam_auto.clip_end = 1000.0
ob_auto_camera = bpy.data.objects.new('AutoCamera', cam_auto)
scene.collection.objects.link(ob_auto_camera)
ob_auto_camera.location = (6.82637, -8.08031, 5.62646)
ob_auto_camera.rotation_euler = (1.09748, -7.21219e-08, 0.694738)
scene.camera = ob_auto_camera
light_auto_sun = bpy.data.lights.new('AutoSun', 'SUN')
light_auto_sun.energy = 3.0
light_auto_sun.angle = 0.0523599
ob_auto_sun = bpy.data.objects.new('AutoSun', light_auto_sun)
scene.collection.objects.link(ob_auto_sun)
ob_auto_sun.rotation_euler = (0.872665, 0.174533, 0.523599)
bpy.context.view_layer.update()
